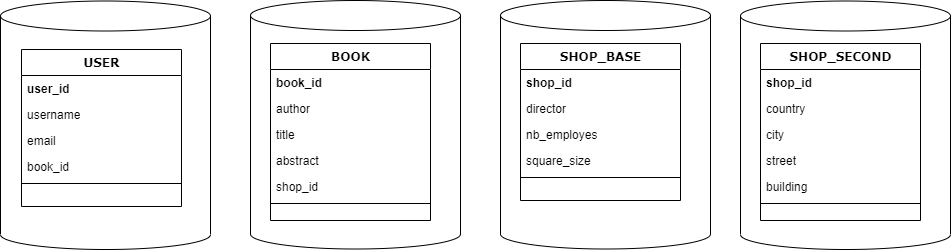

The diagram above was exported from draw.io. Its source (the exported page's mxGraphModel, read from the mxfile embedded in the PNG):
<mxGraphModel dx="1038" dy="521" grid="1" gridSize="10" guides="1" tooltips="1" connect="1" arrows="1" fold="1" page="1" pageScale="1" pageWidth="1100" pageHeight="850" background="none" math="0" shadow="0">
  <root>
    <mxCell id="0" />
    <mxCell id="1" parent="0" />
    <mxCell id="0AnMePHclLyK7YKIp_pv-9" value="" style="shape=cylinder3;whiteSpace=wrap;html=1;boundedLbl=1;backgroundOutline=1;size=15;" vertex="1" parent="1">
      <mxGeometry x="350" y="40" width="210" height="248.5" as="geometry" />
    </mxCell>
    <mxCell id="0AnMePHclLyK7YKIp_pv-10" value="" style="shape=cylinder3;whiteSpace=wrap;html=1;boundedLbl=1;backgroundOutline=1;size=15;" vertex="1" parent="1">
      <mxGeometry x="600" y="40" width="210" height="248.5" as="geometry" />
    </mxCell>
    <mxCell id="0AnMePHclLyK7YKIp_pv-11" value="" style="shape=cylinder3;whiteSpace=wrap;html=1;boundedLbl=1;backgroundOutline=1;size=15;" vertex="1" parent="1">
      <mxGeometry x="840" y="40.5" width="210" height="248.5" as="geometry" />
    </mxCell>
    <mxCell id="0AnMePHclLyK7YKIp_pv-8" value="" style="shape=cylinder3;whiteSpace=wrap;html=1;boundedLbl=1;backgroundOutline=1;size=15;" vertex="1" parent="1">
      <mxGeometry x="100" y="40.5" width="210" height="248.5" as="geometry" />
    </mxCell>
    <mxCell id="78961159f06e98e8-17" value="USER" style="swimlane;html=1;fontStyle=1;align=center;verticalAlign=top;childLayout=stackLayout;horizontal=1;startSize=26;horizontalStack=0;resizeParent=1;resizeLast=0;collapsible=1;marginBottom=0;swimlaneFillColor=#ffffff;rounded=0;shadow=0;comic=0;labelBackgroundColor=none;strokeWidth=1;fillColor=none;fontFamily=Verdana;fontSize=12" parent="1" vertex="1">
      <mxGeometry x="121" y="89" width="160" height="157" as="geometry" />
    </mxCell>
    <mxCell id="78961159f06e98e8-21" value="user_id" style="text;html=1;strokeColor=none;fillColor=none;align=left;verticalAlign=top;spacingLeft=4;spacingRight=4;whiteSpace=wrap;overflow=hidden;rotatable=0;points=[[0,0.5],[1,0.5]];portConstraint=eastwest;fontStyle=1" parent="78961159f06e98e8-17" vertex="1">
      <mxGeometry y="26" width="160" height="26" as="geometry" />
    </mxCell>
    <mxCell id="78961159f06e98e8-26" value="username" style="text;html=1;strokeColor=none;fillColor=none;align=left;verticalAlign=top;spacingLeft=4;spacingRight=4;whiteSpace=wrap;overflow=hidden;rotatable=0;points=[[0,0.5],[1,0.5]];portConstraint=eastwest;" parent="78961159f06e98e8-17" vertex="1">
      <mxGeometry y="52" width="160" height="26" as="geometry" />
    </mxCell>
    <mxCell id="0AnMePHclLyK7YKIp_pv-2" value="email" style="text;html=1;strokeColor=none;fillColor=none;align=left;verticalAlign=top;spacingLeft=4;spacingRight=4;whiteSpace=wrap;overflow=hidden;rotatable=0;points=[[0,0.5],[1,0.5]];portConstraint=eastwest;" vertex="1" parent="78961159f06e98e8-17">
      <mxGeometry y="78" width="160" height="26" as="geometry" />
    </mxCell>
    <mxCell id="78961159f06e98e8-24" value="book_id" style="text;html=1;strokeColor=none;fillColor=none;align=left;verticalAlign=top;spacingLeft=4;spacingRight=4;whiteSpace=wrap;overflow=hidden;rotatable=0;points=[[0,0.5],[1,0.5]];portConstraint=eastwest;" parent="78961159f06e98e8-17" vertex="1">
      <mxGeometry y="104" width="160" height="26" as="geometry" />
    </mxCell>
    <mxCell id="78961159f06e98e8-19" value="" style="line;html=1;strokeWidth=1;fillColor=none;align=left;verticalAlign=middle;spacingTop=-1;spacingLeft=3;spacingRight=3;rotatable=0;labelPosition=right;points=[];portConstraint=eastwest;" parent="78961159f06e98e8-17" vertex="1">
      <mxGeometry y="130" width="160" height="8" as="geometry" />
    </mxCell>
    <mxCell id="78961159f06e98e8-30" value="BOOK" style="swimlane;html=1;fontStyle=1;align=center;verticalAlign=top;childLayout=stackLayout;horizontal=1;startSize=26;horizontalStack=0;resizeParent=1;resizeLast=0;collapsible=1;marginBottom=0;swimlaneFillColor=#ffffff;rounded=0;shadow=0;comic=0;labelBackgroundColor=none;strokeWidth=1;fillColor=none;fontFamily=Verdana;fontSize=12" parent="1" vertex="1">
      <mxGeometry x="370" y="83" width="160" height="177" as="geometry" />
    </mxCell>
    <mxCell id="78961159f06e98e8-31" value="book_id" style="text;html=1;strokeColor=none;fillColor=none;align=left;verticalAlign=top;spacingLeft=4;spacingRight=4;whiteSpace=wrap;overflow=hidden;rotatable=0;points=[[0,0.5],[1,0.5]];portConstraint=eastwest;fontStyle=1" parent="78961159f06e98e8-30" vertex="1">
      <mxGeometry y="26" width="160" height="26" as="geometry" />
    </mxCell>
    <mxCell id="78961159f06e98e8-36" value="author" style="text;html=1;strokeColor=none;fillColor=none;align=left;verticalAlign=top;spacingLeft=4;spacingRight=4;whiteSpace=wrap;overflow=hidden;rotatable=0;points=[[0,0.5],[1,0.5]];portConstraint=eastwest;" parent="78961159f06e98e8-30" vertex="1">
      <mxGeometry y="52" width="160" height="26" as="geometry" />
    </mxCell>
    <mxCell id="0AnMePHclLyK7YKIp_pv-3" value="title" style="text;html=1;strokeColor=none;fillColor=none;align=left;verticalAlign=top;spacingLeft=4;spacingRight=4;whiteSpace=wrap;overflow=hidden;rotatable=0;points=[[0,0.5],[1,0.5]];portConstraint=eastwest;" vertex="1" parent="78961159f06e98e8-30">
      <mxGeometry y="78" width="160" height="26" as="geometry" />
    </mxCell>
    <mxCell id="0AnMePHclLyK7YKIp_pv-4" value="abstract" style="text;html=1;strokeColor=none;fillColor=none;align=left;verticalAlign=top;spacingLeft=4;spacingRight=4;whiteSpace=wrap;overflow=hidden;rotatable=0;points=[[0,0.5],[1,0.5]];portConstraint=eastwest;" vertex="1" parent="78961159f06e98e8-30">
      <mxGeometry y="104" width="160" height="26" as="geometry" />
    </mxCell>
    <mxCell id="78961159f06e98e8-37" value="shop_id" style="text;html=1;strokeColor=none;fillColor=none;align=left;verticalAlign=top;spacingLeft=4;spacingRight=4;whiteSpace=wrap;overflow=hidden;rotatable=0;points=[[0,0.5],[1,0.5]];portConstraint=eastwest;" parent="78961159f06e98e8-30" vertex="1">
      <mxGeometry y="130" width="160" height="26" as="geometry" />
    </mxCell>
    <mxCell id="78961159f06e98e8-38" value="" style="line;html=1;strokeWidth=1;fillColor=none;align=left;verticalAlign=middle;spacingTop=-1;spacingLeft=3;spacingRight=3;rotatable=0;labelPosition=right;points=[];portConstraint=eastwest;" parent="78961159f06e98e8-30" vertex="1">
      <mxGeometry y="156" width="160" height="8" as="geometry" />
    </mxCell>
    <mxCell id="78961159f06e98e8-43" value="SHOP_BASE" style="swimlane;html=1;fontStyle=1;align=center;verticalAlign=top;childLayout=stackLayout;horizontal=1;startSize=26;horizontalStack=0;resizeParent=1;resizeLast=0;collapsible=1;marginBottom=0;swimlaneFillColor=#ffffff;rounded=0;shadow=0;comic=0;labelBackgroundColor=none;strokeWidth=1;fillColor=none;fontFamily=Verdana;fontSize=12" parent="1" vertex="1">
      <mxGeometry x="620" y="83" width="160" height="157" as="geometry" />
    </mxCell>
    <mxCell id="78961159f06e98e8-44" value="shop_id" style="text;html=1;strokeColor=none;fillColor=none;align=left;verticalAlign=top;spacingLeft=4;spacingRight=4;whiteSpace=wrap;overflow=hidden;rotatable=0;points=[[0,0.5],[1,0.5]];portConstraint=eastwest;fontStyle=1" parent="78961159f06e98e8-43" vertex="1">
      <mxGeometry y="26" width="160" height="26" as="geometry" />
    </mxCell>
    <mxCell id="78961159f06e98e8-45" value="director" style="text;html=1;strokeColor=none;fillColor=none;align=left;verticalAlign=top;spacingLeft=4;spacingRight=4;whiteSpace=wrap;overflow=hidden;rotatable=0;points=[[0,0.5],[1,0.5]];portConstraint=eastwest;" parent="78961159f06e98e8-43" vertex="1">
      <mxGeometry y="52" width="160" height="26" as="geometry" />
    </mxCell>
    <mxCell id="78961159f06e98e8-49" value="nb_employes" style="text;html=1;strokeColor=none;fillColor=none;align=left;verticalAlign=top;spacingLeft=4;spacingRight=4;whiteSpace=wrap;overflow=hidden;rotatable=0;points=[[0,0.5],[1,0.5]];portConstraint=eastwest;" parent="78961159f06e98e8-43" vertex="1">
      <mxGeometry y="78" width="160" height="26" as="geometry" />
    </mxCell>
    <mxCell id="78961159f06e98e8-50" value="square_size" style="text;html=1;strokeColor=none;fillColor=none;align=left;verticalAlign=top;spacingLeft=4;spacingRight=4;whiteSpace=wrap;overflow=hidden;rotatable=0;points=[[0,0.5],[1,0.5]];portConstraint=eastwest;" parent="78961159f06e98e8-43" vertex="1">
      <mxGeometry y="104" width="160" height="26" as="geometry" />
    </mxCell>
    <mxCell id="78961159f06e98e8-51" value="" style="line;html=1;strokeWidth=1;fillColor=none;align=left;verticalAlign=middle;spacingTop=-1;spacingLeft=3;spacingRight=3;rotatable=0;labelPosition=right;points=[];portConstraint=eastwest;" parent="78961159f06e98e8-43" vertex="1">
      <mxGeometry y="130" width="160" height="8" as="geometry" />
    </mxCell>
    <mxCell id="78961159f06e98e8-108" value="SHOP_SECOND" style="swimlane;html=1;fontStyle=1;align=center;verticalAlign=top;childLayout=stackLayout;horizontal=1;startSize=26;horizontalStack=0;resizeParent=1;resizeLast=0;collapsible=1;marginBottom=0;swimlaneFillColor=#ffffff;rounded=0;shadow=0;comic=0;labelBackgroundColor=none;strokeWidth=1;fillColor=none;fontFamily=Verdana;fontSize=12" parent="1" vertex="1">
      <mxGeometry x="860" y="83" width="160" height="177" as="geometry" />
    </mxCell>
    <mxCell id="78961159f06e98e8-109" value="shop_id" style="text;html=1;strokeColor=none;fillColor=none;align=left;verticalAlign=top;spacingLeft=4;spacingRight=4;whiteSpace=wrap;overflow=hidden;rotatable=0;points=[[0,0.5],[1,0.5]];portConstraint=eastwest;fontStyle=1" parent="78961159f06e98e8-108" vertex="1">
      <mxGeometry y="26" width="160" height="26" as="geometry" />
    </mxCell>
    <mxCell id="0AnMePHclLyK7YKIp_pv-5" value="country" style="text;html=1;strokeColor=none;fillColor=none;align=left;verticalAlign=top;spacingLeft=4;spacingRight=4;whiteSpace=wrap;overflow=hidden;rotatable=0;points=[[0,0.5],[1,0.5]];portConstraint=eastwest;" vertex="1" parent="78961159f06e98e8-108">
      <mxGeometry y="52" width="160" height="26" as="geometry" />
    </mxCell>
    <mxCell id="0AnMePHclLyK7YKIp_pv-6" value="city" style="text;html=1;strokeColor=none;fillColor=none;align=left;verticalAlign=top;spacingLeft=4;spacingRight=4;whiteSpace=wrap;overflow=hidden;rotatable=0;points=[[0,0.5],[1,0.5]];portConstraint=eastwest;" vertex="1" parent="78961159f06e98e8-108">
      <mxGeometry y="78" width="160" height="26" as="geometry" />
    </mxCell>
    <mxCell id="0AnMePHclLyK7YKIp_pv-7" value="street" style="text;html=1;strokeColor=none;fillColor=none;align=left;verticalAlign=top;spacingLeft=4;spacingRight=4;whiteSpace=wrap;overflow=hidden;rotatable=0;points=[[0,0.5],[1,0.5]];portConstraint=eastwest;" vertex="1" parent="78961159f06e98e8-108">
      <mxGeometry y="104" width="160" height="26" as="geometry" />
    </mxCell>
    <mxCell id="78961159f06e98e8-110" value="building" style="text;html=1;strokeColor=none;fillColor=none;align=left;verticalAlign=top;spacingLeft=4;spacingRight=4;whiteSpace=wrap;overflow=hidden;rotatable=0;points=[[0,0.5],[1,0.5]];portConstraint=eastwest;" parent="78961159f06e98e8-108" vertex="1">
      <mxGeometry y="130" width="160" height="26" as="geometry" />
    </mxCell>
    <mxCell id="78961159f06e98e8-116" value="" style="line;html=1;strokeWidth=1;fillColor=none;align=left;verticalAlign=middle;spacingTop=-1;spacingLeft=3;spacingRight=3;rotatable=0;labelPosition=right;points=[];portConstraint=eastwest;" parent="78961159f06e98e8-108" vertex="1">
      <mxGeometry y="156" width="160" height="8" as="geometry" />
    </mxCell>
  </root>
</mxGraphModel>